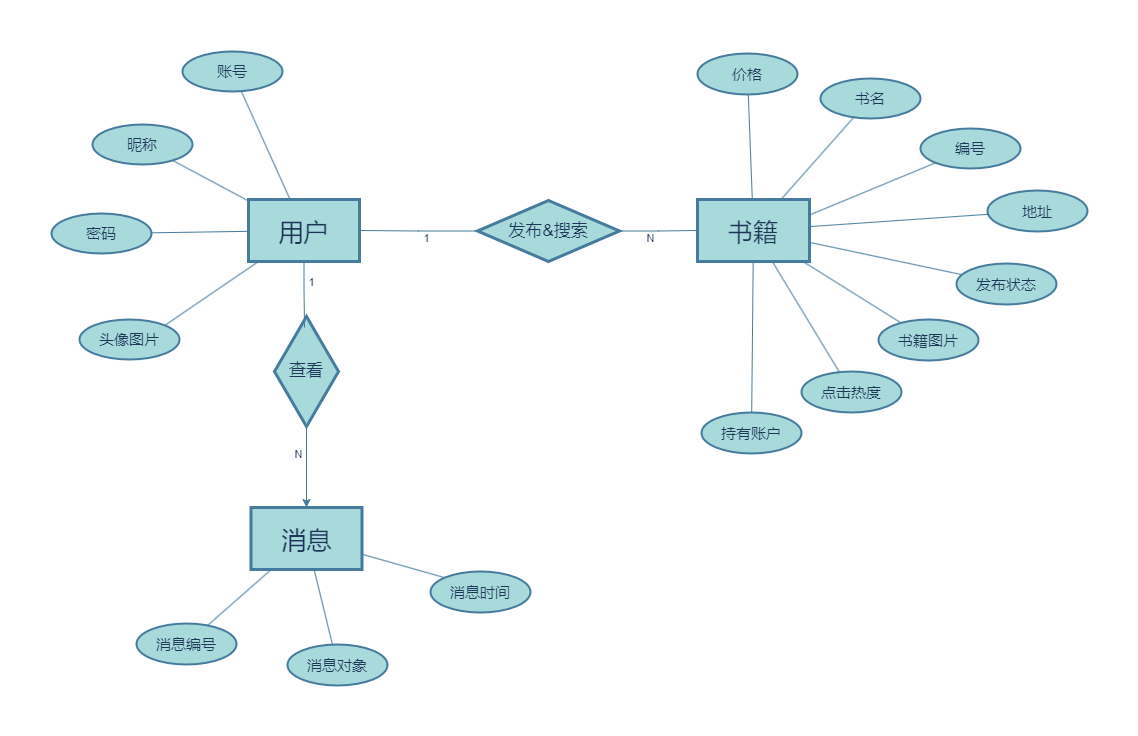

The diagram above was exported from draw.io. Its source (the exported page's mxGraphModel, read from the mxfile embedded in the PNG):
<mxGraphModel dx="1434" dy="836" grid="0" gridSize="10" guides="1" tooltips="1" connect="1" arrows="1" fold="1" page="1" pageScale="1" pageWidth="2339" pageHeight="3300" math="0" shadow="0">
  <root>
    <mxCell id="0" />
    <mxCell id="1" parent="0" />
    <mxCell id="tvCPEms5HcL1FIHDDKVf-1" value="&lt;font style=&quot;font-size: 25px;&quot; face=&quot;Verdana&quot;&gt;用户&lt;/font&gt;" style="rounded=0;arcSize=10;whiteSpace=wrap;html=1;align=center;strokeWidth=3;labelBackgroundColor=none;fillColor=#A8DADC;strokeColor=#457B9D;fontColor=#1D3557;" vertex="1" parent="1">
      <mxGeometry x="298" y="373" width="111" height="62" as="geometry" />
    </mxCell>
    <mxCell id="tvCPEms5HcL1FIHDDKVf-2" value="&lt;font style=&quot;font-size: 15px;&quot;&gt;昵称&lt;/font&gt;" style="ellipse;whiteSpace=wrap;html=1;align=center;strokeWidth=2;labelBackgroundColor=none;fillColor=#A8DADC;strokeColor=#457B9D;fontColor=#1D3557;" vertex="1" parent="1">
      <mxGeometry x="142" y="298" width="100" height="40" as="geometry" />
    </mxCell>
    <mxCell id="tvCPEms5HcL1FIHDDKVf-3" value="&lt;span style=&quot;font-size: 15px;&quot;&gt;账号&lt;/span&gt;" style="ellipse;whiteSpace=wrap;html=1;align=center;strokeWidth=2;labelBackgroundColor=none;fillColor=#A8DADC;strokeColor=#457B9D;fontColor=#1D3557;" vertex="1" parent="1">
      <mxGeometry x="232" y="225" width="100" height="40" as="geometry" />
    </mxCell>
    <mxCell id="tvCPEms5HcL1FIHDDKVf-4" value="&lt;span style=&quot;font-size: 15px;&quot;&gt;密码&lt;br&gt;&lt;/span&gt;" style="ellipse;whiteSpace=wrap;html=1;align=center;strokeWidth=2;labelBackgroundColor=none;fillColor=#A8DADC;strokeColor=#457B9D;fontColor=#1D3557;" vertex="1" parent="1">
      <mxGeometry x="101" y="387" width="100" height="40" as="geometry" />
    </mxCell>
    <mxCell id="tvCPEms5HcL1FIHDDKVf-5" value="&lt;span style=&quot;font-size: 15px;&quot;&gt;头像图片&lt;br&gt;&lt;/span&gt;" style="ellipse;whiteSpace=wrap;html=1;align=center;strokeWidth=2;labelBackgroundColor=none;fillColor=#A8DADC;strokeColor=#457B9D;fontColor=#1D3557;" vertex="1" parent="1">
      <mxGeometry x="129" y="493" width="100" height="40" as="geometry" />
    </mxCell>
    <mxCell id="tvCPEms5HcL1FIHDDKVf-7" value="&lt;font face=&quot;Verdana&quot;&gt;&lt;span style=&quot;font-size: 25px;&quot;&gt;书籍&lt;/span&gt;&lt;/font&gt;" style="rounded=0;arcSize=10;whiteSpace=wrap;html=1;align=center;strokeWidth=3;labelBackgroundColor=none;fillColor=#A8DADC;strokeColor=#457B9D;fontColor=#1D3557;" vertex="1" parent="1">
      <mxGeometry x="747" y="373" width="112" height="62" as="geometry" />
    </mxCell>
    <mxCell id="tvCPEms5HcL1FIHDDKVf-8" value="&lt;span style=&quot;font-size: 15px;&quot;&gt;编号&lt;br&gt;&lt;/span&gt;" style="ellipse;whiteSpace=wrap;html=1;align=center;strokeWidth=2;labelBackgroundColor=none;fillColor=#A8DADC;strokeColor=#457B9D;fontColor=#1D3557;" vertex="1" parent="1">
      <mxGeometry x="970" y="302" width="100" height="40" as="geometry" />
    </mxCell>
    <mxCell id="tvCPEms5HcL1FIHDDKVf-9" value="&lt;span style=&quot;font-size: 15px;&quot;&gt;书名&lt;br&gt;&lt;/span&gt;" style="ellipse;whiteSpace=wrap;html=1;align=center;strokeWidth=2;labelBackgroundColor=none;fillColor=#A8DADC;strokeColor=#457B9D;fontColor=#1D3557;" vertex="1" parent="1">
      <mxGeometry x="870" y="252" width="100" height="40" as="geometry" />
    </mxCell>
    <mxCell id="tvCPEms5HcL1FIHDDKVf-10" value="&lt;span style=&quot;font-size: 15px;&quot;&gt;点击热度&lt;br&gt;&lt;/span&gt;" style="ellipse;whiteSpace=wrap;html=1;align=center;strokeWidth=2;labelBackgroundColor=none;fillColor=#A8DADC;strokeColor=#457B9D;fontColor=#1D3557;" vertex="1" parent="1">
      <mxGeometry x="851" y="545" width="100" height="41" as="geometry" />
    </mxCell>
    <mxCell id="tvCPEms5HcL1FIHDDKVf-11" value="&lt;span style=&quot;font-size: 15px;&quot;&gt;持有账户&lt;br&gt;&lt;/span&gt;" style="ellipse;whiteSpace=wrap;html=1;align=center;strokeWidth=2;labelBackgroundColor=none;fillColor=#A8DADC;strokeColor=#457B9D;fontColor=#1D3557;" vertex="1" parent="1">
      <mxGeometry x="751" y="586" width="100" height="41" as="geometry" />
    </mxCell>
    <mxCell id="tvCPEms5HcL1FIHDDKVf-12" value="&lt;span style=&quot;font-size: 15px;&quot;&gt;价格&lt;br&gt;&lt;/span&gt;" style="ellipse;whiteSpace=wrap;html=1;align=center;strokeWidth=2;labelBackgroundColor=none;fillColor=#A8DADC;strokeColor=#457B9D;fontColor=#1D3557;" vertex="1" parent="1">
      <mxGeometry x="747" y="227" width="100" height="41" as="geometry" />
    </mxCell>
    <mxCell id="tvCPEms5HcL1FIHDDKVf-13" value="&lt;span style=&quot;font-size: 15px;&quot;&gt;地址&lt;br&gt;&lt;/span&gt;" style="ellipse;whiteSpace=wrap;html=1;align=center;strokeWidth=2;labelBackgroundColor=none;fillColor=#A8DADC;strokeColor=#457B9D;fontColor=#1D3557;" vertex="1" parent="1">
      <mxGeometry x="1037" y="364" width="100" height="41" as="geometry" />
    </mxCell>
    <mxCell id="tvCPEms5HcL1FIHDDKVf-14" value="&lt;span style=&quot;font-size: 15px;&quot;&gt;发布状态&lt;br&gt;&lt;/span&gt;" style="ellipse;whiteSpace=wrap;html=1;align=center;strokeWidth=2;labelBackgroundColor=none;fillColor=#A8DADC;strokeColor=#457B9D;fontColor=#1D3557;" vertex="1" parent="1">
      <mxGeometry x="1006" y="437" width="100" height="41" as="geometry" />
    </mxCell>
    <mxCell id="tvCPEms5HcL1FIHDDKVf-15" value="&lt;span style=&quot;font-size: 15px;&quot;&gt;书籍图片&lt;br&gt;&lt;/span&gt;" style="ellipse;whiteSpace=wrap;html=1;align=center;strokeWidth=2;labelBackgroundColor=none;fillColor=#A8DADC;strokeColor=#457B9D;fontColor=#1D3557;" vertex="1" parent="1">
      <mxGeometry x="928" y="493" width="100" height="41" as="geometry" />
    </mxCell>
    <mxCell id="tvCPEms5HcL1FIHDDKVf-17" style="edgeStyle=orthogonalEdgeStyle;rounded=0;orthogonalLoop=1;jettySize=auto;html=1;endArrow=none;endFill=0;labelBackgroundColor=none;strokeColor=#457B9D;fontColor=default;" edge="1" parent="1" source="tvCPEms5HcL1FIHDDKVf-16" target="tvCPEms5HcL1FIHDDKVf-1">
      <mxGeometry relative="1" as="geometry" />
    </mxCell>
    <mxCell id="tvCPEms5HcL1FIHDDKVf-18" value="1" style="edgeLabel;html=1;align=center;verticalAlign=middle;resizable=0;points=[];labelBackgroundColor=none;fontColor=#1D3557;" vertex="1" connectable="0" parent="tvCPEms5HcL1FIHDDKVf-17">
      <mxGeometry x="0.512" y="3" relative="1" as="geometry">
        <mxPoint x="38" y="4" as="offset" />
      </mxGeometry>
    </mxCell>
    <mxCell id="tvCPEms5HcL1FIHDDKVf-19" style="edgeStyle=orthogonalEdgeStyle;rounded=0;orthogonalLoop=1;jettySize=auto;html=1;exitX=1;exitY=0.5;exitDx=0;exitDy=0;endArrow=none;endFill=0;labelBackgroundColor=none;strokeColor=#457B9D;fontColor=default;" edge="1" parent="1" source="tvCPEms5HcL1FIHDDKVf-16" target="tvCPEms5HcL1FIHDDKVf-7">
      <mxGeometry relative="1" as="geometry" />
    </mxCell>
    <mxCell id="tvCPEms5HcL1FIHDDKVf-20" value="N" style="edgeLabel;html=1;align=center;verticalAlign=middle;resizable=0;points=[];labelBackgroundColor=none;fontColor=#1D3557;" vertex="1" connectable="0" parent="tvCPEms5HcL1FIHDDKVf-19">
      <mxGeometry x="0.1685" y="-2" relative="1" as="geometry">
        <mxPoint x="-15" y="5" as="offset" />
      </mxGeometry>
    </mxCell>
    <mxCell id="tvCPEms5HcL1FIHDDKVf-16" value="&lt;font style=&quot;font-size: 17px;&quot;&gt;发布&amp;amp;搜索&lt;/font&gt;" style="shape=rhombus;perimeter=rhombusPerimeter;whiteSpace=wrap;html=1;align=center;strokeWidth=3;labelBackgroundColor=none;fillColor=#A8DADC;strokeColor=#457B9D;fontColor=#1D3557;" vertex="1" parent="1">
      <mxGeometry x="527" y="374" width="142" height="61" as="geometry" />
    </mxCell>
    <mxCell id="tvCPEms5HcL1FIHDDKVf-21" value="&lt;font style=&quot;font-size: 25px;&quot; face=&quot;Verdana&quot;&gt;消息&lt;/font&gt;" style="rounded=0;arcSize=10;whiteSpace=wrap;html=1;align=center;strokeWidth=3;labelBackgroundColor=none;fillColor=#A8DADC;strokeColor=#457B9D;fontColor=#1D3557;" vertex="1" parent="1">
      <mxGeometry x="300.5" y="681" width="111" height="62" as="geometry" />
    </mxCell>
    <mxCell id="tvCPEms5HcL1FIHDDKVf-22" value="&lt;span style=&quot;font-size: 15px;&quot;&gt;消息编号&lt;br&gt;&lt;/span&gt;" style="ellipse;whiteSpace=wrap;html=1;align=center;strokeWidth=2;labelBackgroundColor=none;fillColor=#A8DADC;strokeColor=#457B9D;fontColor=#1D3557;" vertex="1" parent="1">
      <mxGeometry x="186" y="797" width="100" height="41" as="geometry" />
    </mxCell>
    <mxCell id="tvCPEms5HcL1FIHDDKVf-23" value="&lt;span style=&quot;font-size: 15px;&quot;&gt;消息对象&lt;br&gt;&lt;/span&gt;" style="ellipse;whiteSpace=wrap;html=1;align=center;strokeWidth=2;labelBackgroundColor=none;fillColor=#A8DADC;strokeColor=#457B9D;fontColor=#1D3557;" vertex="1" parent="1">
      <mxGeometry x="337" y="818" width="100" height="41" as="geometry" />
    </mxCell>
    <mxCell id="tvCPEms5HcL1FIHDDKVf-24" value="&lt;span style=&quot;font-size: 15px;&quot;&gt;消息时间&lt;br&gt;&lt;/span&gt;" style="ellipse;whiteSpace=wrap;html=1;align=center;strokeWidth=2;labelBackgroundColor=none;fillColor=#A8DADC;strokeColor=#457B9D;fontColor=#1D3557;" vertex="1" parent="1">
      <mxGeometry x="480" y="745" width="100" height="41" as="geometry" />
    </mxCell>
    <mxCell id="tvCPEms5HcL1FIHDDKVf-28" style="edgeStyle=orthogonalEdgeStyle;rounded=0;orthogonalLoop=1;jettySize=auto;html=1;exitX=0.5;exitY=1;exitDx=0;exitDy=0;entryX=0.5;entryY=0;entryDx=0;entryDy=0;labelBackgroundColor=none;strokeColor=#457B9D;fontColor=default;" edge="1" parent="1" source="tvCPEms5HcL1FIHDDKVf-25" target="tvCPEms5HcL1FIHDDKVf-21">
      <mxGeometry relative="1" as="geometry" />
    </mxCell>
    <mxCell id="tvCPEms5HcL1FIHDDKVf-29" value="N" style="edgeLabel;html=1;align=center;verticalAlign=middle;resizable=0;points=[];labelBackgroundColor=none;fontColor=#1D3557;" vertex="1" connectable="0" parent="tvCPEms5HcL1FIHDDKVf-28">
      <mxGeometry x="0.1298" y="-1" relative="1" as="geometry">
        <mxPoint x="-8" y="-19" as="offset" />
      </mxGeometry>
    </mxCell>
    <mxCell id="tvCPEms5HcL1FIHDDKVf-25" value="&lt;span style=&quot;font-size: 17px;&quot;&gt;查看&lt;/span&gt;" style="shape=rhombus;perimeter=rhombusPerimeter;whiteSpace=wrap;html=1;align=center;strokeWidth=3;labelBackgroundColor=none;fillColor=#A8DADC;strokeColor=#457B9D;fontColor=#1D3557;" vertex="1" parent="1">
      <mxGeometry x="324" y="490" width="64" height="110" as="geometry" />
    </mxCell>
    <mxCell id="tvCPEms5HcL1FIHDDKVf-26" style="edgeStyle=orthogonalEdgeStyle;rounded=0;orthogonalLoop=1;jettySize=auto;html=1;exitX=0.5;exitY=1;exitDx=0;exitDy=0;entryX=0.469;entryY=0.1;entryDx=0;entryDy=0;entryPerimeter=0;endArrow=none;endFill=0;labelBackgroundColor=none;strokeColor=#457B9D;fontColor=default;" edge="1" parent="1" source="tvCPEms5HcL1FIHDDKVf-1" target="tvCPEms5HcL1FIHDDKVf-25">
      <mxGeometry relative="1" as="geometry" />
    </mxCell>
    <mxCell id="tvCPEms5HcL1FIHDDKVf-27" value="1" style="edgeLabel;html=1;align=center;verticalAlign=middle;resizable=0;points=[];labelBackgroundColor=none;fontColor=#1D3557;" vertex="1" connectable="0" parent="tvCPEms5HcL1FIHDDKVf-26">
      <mxGeometry x="-0.1579" y="5" relative="1" as="geometry">
        <mxPoint x="2" y="-7" as="offset" />
      </mxGeometry>
    </mxCell>
    <mxCell id="tvCPEms5HcL1FIHDDKVf-31" value="" style="endArrow=none;html=1;rounded=0;labelBackgroundColor=none;strokeColor=#457B9D;fontColor=default;" edge="1" parent="1" source="tvCPEms5HcL1FIHDDKVf-3" target="tvCPEms5HcL1FIHDDKVf-1">
      <mxGeometry relative="1" as="geometry">
        <mxPoint x="366" y="303" as="sourcePoint" />
        <mxPoint x="526" y="303" as="targetPoint" />
      </mxGeometry>
    </mxCell>
    <mxCell id="tvCPEms5HcL1FIHDDKVf-32" value="" style="endArrow=none;html=1;rounded=0;labelBackgroundColor=none;strokeColor=#457B9D;fontColor=default;" edge="1" parent="1" source="tvCPEms5HcL1FIHDDKVf-2" target="tvCPEms5HcL1FIHDDKVf-1">
      <mxGeometry relative="1" as="geometry">
        <mxPoint x="115" y="467" as="sourcePoint" />
        <mxPoint x="275" y="467" as="targetPoint" />
      </mxGeometry>
    </mxCell>
    <mxCell id="tvCPEms5HcL1FIHDDKVf-33" value="" style="endArrow=none;html=1;rounded=0;labelBackgroundColor=none;strokeColor=#457B9D;fontColor=default;" edge="1" parent="1" source="tvCPEms5HcL1FIHDDKVf-4" target="tvCPEms5HcL1FIHDDKVf-1">
      <mxGeometry relative="1" as="geometry">
        <mxPoint x="232" y="344" as="sourcePoint" />
        <mxPoint x="308" y="384" as="targetPoint" />
      </mxGeometry>
    </mxCell>
    <mxCell id="tvCPEms5HcL1FIHDDKVf-34" value="" style="endArrow=none;html=1;rounded=0;exitX=1;exitY=0;exitDx=0;exitDy=0;labelBackgroundColor=none;strokeColor=#457B9D;fontColor=default;" edge="1" parent="1" source="tvCPEms5HcL1FIHDDKVf-5" target="tvCPEms5HcL1FIHDDKVf-1">
      <mxGeometry relative="1" as="geometry">
        <mxPoint x="211" y="416" as="sourcePoint" />
        <mxPoint x="308" y="415" as="targetPoint" />
      </mxGeometry>
    </mxCell>
    <mxCell id="tvCPEms5HcL1FIHDDKVf-36" value="" style="endArrow=none;html=1;rounded=0;labelBackgroundColor=none;strokeColor=#457B9D;fontColor=default;" edge="1" parent="1" source="tvCPEms5HcL1FIHDDKVf-22" target="tvCPEms5HcL1FIHDDKVf-21">
      <mxGeometry relative="1" as="geometry">
        <mxPoint x="167" y="764" as="sourcePoint" />
        <mxPoint x="261" y="700" as="targetPoint" />
      </mxGeometry>
    </mxCell>
    <mxCell id="tvCPEms5HcL1FIHDDKVf-37" value="" style="endArrow=none;html=1;rounded=0;labelBackgroundColor=none;strokeColor=#457B9D;fontColor=default;" edge="1" parent="1" source="tvCPEms5HcL1FIHDDKVf-21" target="tvCPEms5HcL1FIHDDKVf-23">
      <mxGeometry relative="1" as="geometry">
        <mxPoint x="456" y="714" as="sourcePoint" />
        <mxPoint x="550" y="650" as="targetPoint" />
      </mxGeometry>
    </mxCell>
    <mxCell id="tvCPEms5HcL1FIHDDKVf-38" value="" style="endArrow=none;html=1;rounded=0;entryX=0;entryY=0;entryDx=0;entryDy=0;labelBackgroundColor=none;strokeColor=#457B9D;fontColor=default;" edge="1" parent="1" source="tvCPEms5HcL1FIHDDKVf-21" target="tvCPEms5HcL1FIHDDKVf-24">
      <mxGeometry relative="1" as="geometry">
        <mxPoint x="244" y="529" as="sourcePoint" />
        <mxPoint x="338" y="465" as="targetPoint" />
      </mxGeometry>
    </mxCell>
    <mxCell id="tvCPEms5HcL1FIHDDKVf-39" value="" style="endArrow=none;html=1;rounded=0;labelBackgroundColor=none;strokeColor=#457B9D;fontColor=default;" edge="1" parent="1" source="tvCPEms5HcL1FIHDDKVf-7" target="tvCPEms5HcL1FIHDDKVf-12">
      <mxGeometry relative="1" as="geometry">
        <mxPoint x="254" y="539" as="sourcePoint" />
        <mxPoint x="348" y="475" as="targetPoint" />
      </mxGeometry>
    </mxCell>
    <mxCell id="tvCPEms5HcL1FIHDDKVf-40" value="" style="endArrow=none;html=1;rounded=0;labelBackgroundColor=none;strokeColor=#457B9D;fontColor=default;" edge="1" parent="1" source="tvCPEms5HcL1FIHDDKVf-7" target="tvCPEms5HcL1FIHDDKVf-9">
      <mxGeometry relative="1" as="geometry">
        <mxPoint x="264" y="549" as="sourcePoint" />
        <mxPoint x="358" y="485" as="targetPoint" />
      </mxGeometry>
    </mxCell>
    <mxCell id="tvCPEms5HcL1FIHDDKVf-41" value="" style="endArrow=none;html=1;rounded=0;exitX=1;exitY=0.25;exitDx=0;exitDy=0;labelBackgroundColor=none;strokeColor=#457B9D;fontColor=default;" edge="1" parent="1" source="tvCPEms5HcL1FIHDDKVf-7" target="tvCPEms5HcL1FIHDDKVf-8">
      <mxGeometry relative="1" as="geometry">
        <mxPoint x="840" y="383" as="sourcePoint" />
        <mxPoint x="913" y="301" as="targetPoint" />
      </mxGeometry>
    </mxCell>
    <mxCell id="tvCPEms5HcL1FIHDDKVf-42" value="" style="endArrow=none;html=1;rounded=0;labelBackgroundColor=none;strokeColor=#457B9D;fontColor=default;" edge="1" parent="1" source="tvCPEms5HcL1FIHDDKVf-7" target="tvCPEms5HcL1FIHDDKVf-13">
      <mxGeometry relative="1" as="geometry">
        <mxPoint x="850" y="393" as="sourcePoint" />
        <mxPoint x="923" y="311" as="targetPoint" />
      </mxGeometry>
    </mxCell>
    <mxCell id="tvCPEms5HcL1FIHDDKVf-43" value="" style="endArrow=none;html=1;rounded=0;labelBackgroundColor=none;strokeColor=#457B9D;fontColor=default;" edge="1" parent="1" source="tvCPEms5HcL1FIHDDKVf-7" target="tvCPEms5HcL1FIHDDKVf-14">
      <mxGeometry relative="1" as="geometry">
        <mxPoint x="860" y="403" as="sourcePoint" />
        <mxPoint x="933" y="321" as="targetPoint" />
      </mxGeometry>
    </mxCell>
    <mxCell id="tvCPEms5HcL1FIHDDKVf-44" value="" style="endArrow=none;html=1;rounded=0;labelBackgroundColor=none;strokeColor=#457B9D;fontColor=default;" edge="1" parent="1" source="tvCPEms5HcL1FIHDDKVf-7" target="tvCPEms5HcL1FIHDDKVf-15">
      <mxGeometry relative="1" as="geometry">
        <mxPoint x="870" y="413" as="sourcePoint" />
        <mxPoint x="943" y="331" as="targetPoint" />
      </mxGeometry>
    </mxCell>
    <mxCell id="tvCPEms5HcL1FIHDDKVf-45" value="" style="endArrow=none;html=1;rounded=0;labelBackgroundColor=none;strokeColor=#457B9D;fontColor=default;" edge="1" parent="1" source="tvCPEms5HcL1FIHDDKVf-7" target="tvCPEms5HcL1FIHDDKVf-10">
      <mxGeometry relative="1" as="geometry">
        <mxPoint x="880" y="423" as="sourcePoint" />
        <mxPoint x="953" y="341" as="targetPoint" />
      </mxGeometry>
    </mxCell>
    <mxCell id="tvCPEms5HcL1FIHDDKVf-46" value="" style="endArrow=none;html=1;rounded=0;labelBackgroundColor=none;strokeColor=#457B9D;fontColor=default;" edge="1" parent="1" source="tvCPEms5HcL1FIHDDKVf-7" target="tvCPEms5HcL1FIHDDKVf-11">
      <mxGeometry relative="1" as="geometry">
        <mxPoint x="890" y="433" as="sourcePoint" />
        <mxPoint x="963" y="351" as="targetPoint" />
      </mxGeometry>
    </mxCell>
  </root>
</mxGraphModel>